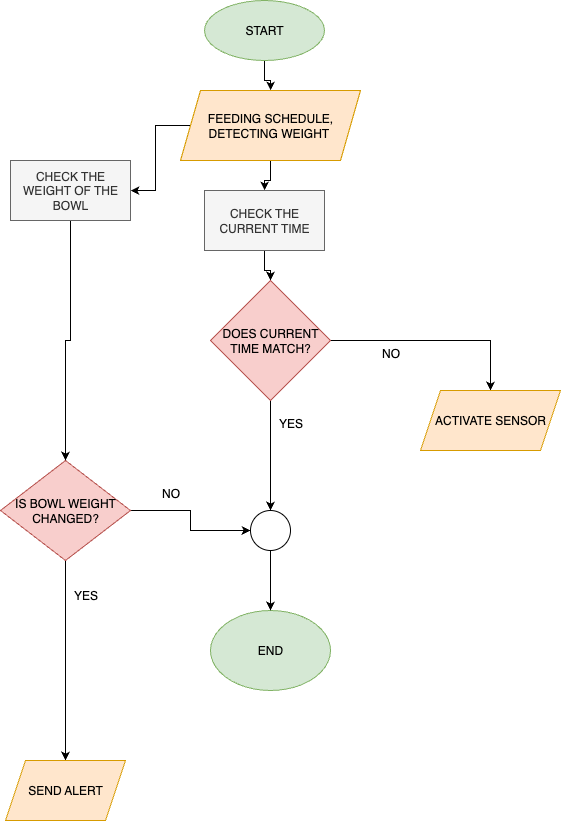

The diagram above was exported from draw.io. Its source (the exported page's mxGraphModel, read from the mxfile embedded in the PNG):
<mxGraphModel dx="1455" dy="1043" grid="1" gridSize="10" guides="1" tooltips="1" connect="1" arrows="1" fold="1" page="1" pageScale="1" pageWidth="827" pageHeight="1169" math="0" shadow="0">
  <root>
    <mxCell id="0" />
    <mxCell id="1" parent="0" />
    <mxCell id="4D6Ff5Yof_7lg4a_JhfP-7" value="" style="edgeStyle=orthogonalEdgeStyle;rounded=0;orthogonalLoop=1;jettySize=auto;html=1;" edge="1" parent="1" source="4D6Ff5Yof_7lg4a_JhfP-1" target="4D6Ff5Yof_7lg4a_JhfP-2">
      <mxGeometry relative="1" as="geometry" />
    </mxCell>
    <mxCell id="4D6Ff5Yof_7lg4a_JhfP-1" value="START" style="ellipse;whiteSpace=wrap;html=1;fillColor=#d5e8d4;strokeColor=#82b366;" vertex="1" parent="1">
      <mxGeometry x="414" y="50" width="120" height="60" as="geometry" />
    </mxCell>
    <mxCell id="4D6Ff5Yof_7lg4a_JhfP-8" value="" style="edgeStyle=orthogonalEdgeStyle;rounded=0;orthogonalLoop=1;jettySize=auto;html=1;" edge="1" parent="1" source="4D6Ff5Yof_7lg4a_JhfP-2" target="4D6Ff5Yof_7lg4a_JhfP-3">
      <mxGeometry relative="1" as="geometry" />
    </mxCell>
    <mxCell id="4D6Ff5Yof_7lg4a_JhfP-21" value="" style="edgeStyle=orthogonalEdgeStyle;rounded=0;orthogonalLoop=1;jettySize=auto;html=1;" edge="1" parent="1" source="4D6Ff5Yof_7lg4a_JhfP-2" target="4D6Ff5Yof_7lg4a_JhfP-16">
      <mxGeometry relative="1" as="geometry" />
    </mxCell>
    <mxCell id="4D6Ff5Yof_7lg4a_JhfP-2" value="FEEDING SCHEDULE, DETECTING WEIGHT&amp;nbsp;" style="shape=parallelogram;perimeter=parallelogramPerimeter;whiteSpace=wrap;html=1;fixedSize=1;fillColor=#ffe6cc;strokeColor=#d79b00;" vertex="1" parent="1">
      <mxGeometry x="390" y="140" width="180" height="70" as="geometry" />
    </mxCell>
    <mxCell id="4D6Ff5Yof_7lg4a_JhfP-9" value="" style="edgeStyle=orthogonalEdgeStyle;rounded=0;orthogonalLoop=1;jettySize=auto;html=1;" edge="1" parent="1" source="4D6Ff5Yof_7lg4a_JhfP-3" target="4D6Ff5Yof_7lg4a_JhfP-4">
      <mxGeometry relative="1" as="geometry" />
    </mxCell>
    <mxCell id="4D6Ff5Yof_7lg4a_JhfP-3" value="CHECK THE CURRENT TIME" style="rounded=0;whiteSpace=wrap;html=1;fillColor=#f5f5f5;fontColor=#333333;strokeColor=#666666;" vertex="1" parent="1">
      <mxGeometry x="414" y="240" width="120" height="60" as="geometry" />
    </mxCell>
    <mxCell id="4D6Ff5Yof_7lg4a_JhfP-11" value="" style="edgeStyle=orthogonalEdgeStyle;rounded=0;orthogonalLoop=1;jettySize=auto;html=1;entryX=0.5;entryY=0;entryDx=0;entryDy=0;" edge="1" parent="1" source="4D6Ff5Yof_7lg4a_JhfP-4" target="4D6Ff5Yof_7lg4a_JhfP-5">
      <mxGeometry relative="1" as="geometry">
        <mxPoint x="640" y="390" as="targetPoint" />
      </mxGeometry>
    </mxCell>
    <mxCell id="4D6Ff5Yof_7lg4a_JhfP-27" value="" style="edgeStyle=orthogonalEdgeStyle;rounded=0;orthogonalLoop=1;jettySize=auto;html=1;entryX=0.5;entryY=0;entryDx=0;entryDy=0;" edge="1" parent="1" source="4D6Ff5Yof_7lg4a_JhfP-4" target="4D6Ff5Yof_7lg4a_JhfP-30">
      <mxGeometry relative="1" as="geometry">
        <mxPoint x="480" y="550" as="targetPoint" />
      </mxGeometry>
    </mxCell>
    <mxCell id="4D6Ff5Yof_7lg4a_JhfP-4" value="DOES CURRENT TIME MATCH?" style="rhombus;whiteSpace=wrap;html=1;fillColor=#f8cecc;strokeColor=#b85450;" vertex="1" parent="1">
      <mxGeometry x="420" y="330" width="120" height="120" as="geometry" />
    </mxCell>
    <mxCell id="4D6Ff5Yof_7lg4a_JhfP-5" value="ACTIVATE SENSOR" style="shape=parallelogram;perimeter=parallelogramPerimeter;whiteSpace=wrap;html=1;fixedSize=1;fillColor=#ffe6cc;strokeColor=#d79b00;" vertex="1" parent="1">
      <mxGeometry x="630" y="440" width="140" height="60" as="geometry" />
    </mxCell>
    <mxCell id="4D6Ff5Yof_7lg4a_JhfP-12" value="NO" style="text;html=1;align=center;verticalAlign=middle;resizable=0;points=[];autosize=1;strokeColor=none;fillColor=none;" vertex="1" parent="1">
      <mxGeometry x="580" y="388" width="40" height="30" as="geometry" />
    </mxCell>
    <mxCell id="4D6Ff5Yof_7lg4a_JhfP-19" value="" style="edgeStyle=orthogonalEdgeStyle;rounded=0;orthogonalLoop=1;jettySize=auto;html=1;entryX=0.5;entryY=0;entryDx=0;entryDy=0;" edge="1" parent="1" source="4D6Ff5Yof_7lg4a_JhfP-13" target="4D6Ff5Yof_7lg4a_JhfP-17">
      <mxGeometry relative="1" as="geometry">
        <mxPoint x="115" y="400" as="targetPoint" />
      </mxGeometry>
    </mxCell>
    <mxCell id="4D6Ff5Yof_7lg4a_JhfP-29" value="" style="edgeStyle=orthogonalEdgeStyle;rounded=0;orthogonalLoop=1;jettySize=auto;html=1;entryX=0;entryY=0.5;entryDx=0;entryDy=0;" edge="1" parent="1" source="4D6Ff5Yof_7lg4a_JhfP-13" target="4D6Ff5Yof_7lg4a_JhfP-30">
      <mxGeometry relative="1" as="geometry">
        <mxPoint x="425" y="560" as="targetPoint" />
      </mxGeometry>
    </mxCell>
    <mxCell id="4D6Ff5Yof_7lg4a_JhfP-13" value="IS BOWL WEIGHT CHANGED?" style="rhombus;whiteSpace=wrap;html=1;fillColor=#f8cecc;strokeColor=#b85450;" vertex="1" parent="1">
      <mxGeometry x="210" y="510" width="130" height="100" as="geometry" />
    </mxCell>
    <mxCell id="4D6Ff5Yof_7lg4a_JhfP-23" value="" style="edgeStyle=orthogonalEdgeStyle;rounded=0;orthogonalLoop=1;jettySize=auto;html=1;entryX=0.5;entryY=0;entryDx=0;entryDy=0;" edge="1" parent="1" source="4D6Ff5Yof_7lg4a_JhfP-16" target="4D6Ff5Yof_7lg4a_JhfP-13">
      <mxGeometry relative="1" as="geometry">
        <mxPoint x="280" y="350" as="targetPoint" />
      </mxGeometry>
    </mxCell>
    <mxCell id="4D6Ff5Yof_7lg4a_JhfP-16" value="CHECK THE WEIGHT OF THE BOWL" style="rounded=0;whiteSpace=wrap;html=1;fillColor=#f5f5f5;fontColor=#333333;strokeColor=#666666;" vertex="1" parent="1">
      <mxGeometry x="220" y="210" width="120" height="60" as="geometry" />
    </mxCell>
    <mxCell id="4D6Ff5Yof_7lg4a_JhfP-17" value="SEND ALERT" style="shape=parallelogram;perimeter=parallelogramPerimeter;whiteSpace=wrap;html=1;fixedSize=1;fillColor=#ffe6cc;strokeColor=#d79b00;" vertex="1" parent="1">
      <mxGeometry x="215" y="810" width="120" height="60" as="geometry" />
    </mxCell>
    <mxCell id="4D6Ff5Yof_7lg4a_JhfP-24" value="YES" style="text;html=1;align=center;verticalAlign=middle;resizable=0;points=[];autosize=1;strokeColor=none;fillColor=none;" vertex="1" parent="1">
      <mxGeometry x="270" y="630" width="50" height="30" as="geometry" />
    </mxCell>
    <mxCell id="4D6Ff5Yof_7lg4a_JhfP-25" value="END" style="ellipse;whiteSpace=wrap;html=1;fillColor=#d5e8d4;strokeColor=#82b366;" vertex="1" parent="1">
      <mxGeometry x="420" y="660" width="120" height="80" as="geometry" />
    </mxCell>
    <mxCell id="4D6Ff5Yof_7lg4a_JhfP-31" value="" style="edgeStyle=orthogonalEdgeStyle;rounded=0;orthogonalLoop=1;jettySize=auto;html=1;" edge="1" parent="1" source="4D6Ff5Yof_7lg4a_JhfP-30" target="4D6Ff5Yof_7lg4a_JhfP-25">
      <mxGeometry relative="1" as="geometry" />
    </mxCell>
    <mxCell id="4D6Ff5Yof_7lg4a_JhfP-30" value="" style="ellipse;whiteSpace=wrap;html=1;aspect=fixed;" vertex="1" parent="1">
      <mxGeometry x="460" y="560" width="40" height="40" as="geometry" />
    </mxCell>
    <mxCell id="4D6Ff5Yof_7lg4a_JhfP-32" value="YES" style="text;html=1;align=center;verticalAlign=middle;resizable=0;points=[];autosize=1;strokeColor=none;fillColor=none;" vertex="1" parent="1">
      <mxGeometry x="475" y="458" width="50" height="30" as="geometry" />
    </mxCell>
    <mxCell id="4D6Ff5Yof_7lg4a_JhfP-33" value="NO" style="text;html=1;align=center;verticalAlign=middle;resizable=0;points=[];autosize=1;strokeColor=none;fillColor=none;" vertex="1" parent="1">
      <mxGeometry x="360" y="528" width="40" height="30" as="geometry" />
    </mxCell>
  </root>
</mxGraphModel>